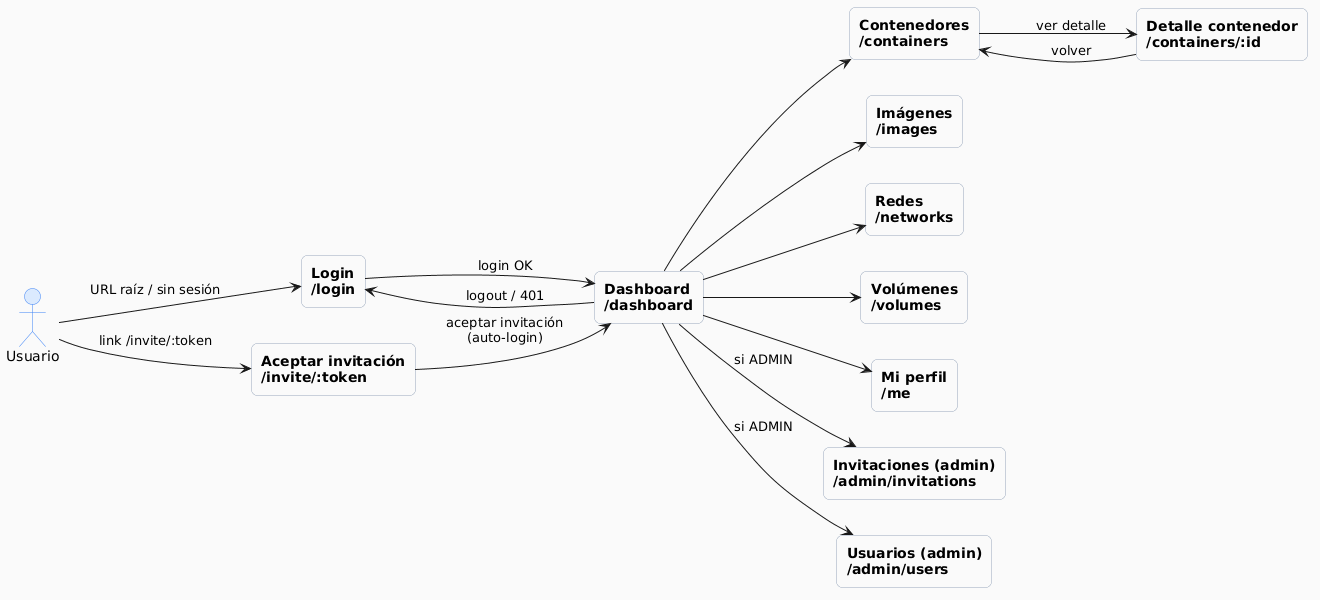

The diagram above was rendered by PlantUML. Its source (embedded in the PNG):
@startuml
left to right direction                                  
  skinparam shadowing false                                                                                                                                                                                                         
  skinparam defaultFontName "Segoe UI"                                               
  skinparam backgroundColor #FAFAFA                                                                                                                                                                                               
                                                           
  skinparam actor {                                                       
    BackgroundColor #DBEAFE                                       
    BorderColor #3B82F6                                                           
  }
  skinparam rectangle {
    BackgroundColor white
    BorderColor #94A3B8
    RoundCorner 12
    FontStyle bold
  }

  actor Usuario as U

  rectangle "Login\n/login"                       as Login
  rectangle "Aceptar invitación\n/invite/:token"  as Invite
  rectangle "Dashboard\n/dashboard"               as Dashboard
  rectangle "Contenedores\n/containers"           as Containers
  rectangle "Detalle contenedor\n/containers/:id" as ContainerDetail
  rectangle "Imágenes\n/images"                   as Images
  rectangle "Redes\n/networks"                    as Networks
  rectangle "Volúmenes\n/volumes"                 as Volumes
  rectangle "Mi perfil\n/me"                      as Profile
  rectangle "Invitaciones (admin)\n/admin/invitations" as AdminInvitations
  rectangle "Usuarios (admin)\n/admin/users"      as AdminUsers

  U --> Login  : URL raíz / sin sesión
  U --> Invite : link /invite/:token

  Login  --> Dashboard : login OK
  Invite --> Dashboard : aceptar invitación\n(auto-login)

  Dashboard --> Containers
  Dashboard --> Images
  Dashboard --> Networks
  Dashboard --> Volumes
  Dashboard --> Profile
  Dashboard --> AdminInvitations : si ADMIN
  Dashboard --> AdminUsers       : si ADMIN

  Containers      --> ContainerDetail : ver detalle
  ContainerDetail --> Containers      : volver

  Dashboard --> Login : logout / 401

  @endum